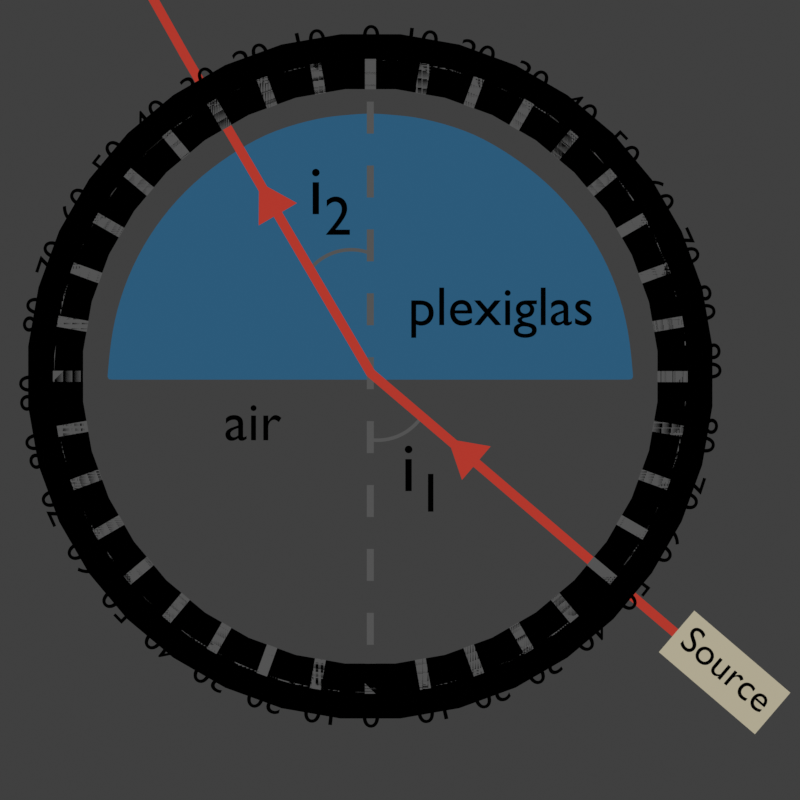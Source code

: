 # Source: disque_optique_experience.blend  (saved by Blender 3.1.7; exported with 4.5.12 LTS)
import bpy
from mathutils import Matrix  # noqa: F401  (used for matrix-valued properties, if any)

bpy.ops.wm.read_factory_settings(use_empty=True)
scene = bpy.context.scene
scene.name = 'Scene'

# ---- collections
col_collection = bpy.data.collections.new('Collection'); scene.collection.children.link(col_collection)
col_disque_optique = bpy.data.collections.new('Disque optique'); scene.collection.children.link(col_disque_optique)
col_graduation = bpy.data.collections.new('Graduation'); col_disque_optique.children.link(col_graduation)
col_texte_graduation = bpy.data.collections.new('Texte graduation'); col_disque_optique.children.link(col_texte_graduation)
col_lumi_re = bpy.data.collections.new('Lumière'); scene.collection.children.link(col_lumi_re)
col_l_gende = bpy.data.collections.new('Légende'); scene.collection.children.link(col_l_gende)
col_angles = bpy.data.collections.new('Angles'); scene.collection.children.link(col_angles)

# ---- materials (node trees are filled in below, after node groups)
mat_plexiglas = bpy.data.materials.new('Plexiglas')
mat_plexiglas.alpha_threshold = 0.0
mat_plexiglas.line_color = (0.0, 0.0, 0.0, 1.0)
mat_ligne_001 = bpy.data.materials.new('Ligne.001')
mat_ligne_001.alpha_threshold = 0.0
mat_ligne_001.use_backface_culling = True
mat_ligne_001.line_color = (0.0, 0.0, 0.0, 1.0)
mat_ligne_pleine = bpy.data.materials.new('Ligne pleine')
mat_ligne_pleine.alpha_threshold = 0.0
mat_ligne_pleine.line_color = (0.0, 0.0, 0.0, 1.0)
mat_ligne = bpy.data.materials.new('Ligne')
mat_ligne.alpha_threshold = 0.0
mat_ligne.use_backface_culling = True
mat_ligne.line_color = (0.0, 0.0, 0.0, 1.0)
mat_source = bpy.data.materials.new('Source')
mat_source.alpha_threshold = 0.0
mat_source.line_color = (0.0, 0.0, 0.0, 1.0)
mat_lumi_re = bpy.data.materials.new('Lumière')
mat_lumi_re.alpha_threshold = 0.0
mat_lumi_re.line_color = (0.0, 0.0, 0.0, 1.0)

# ---- material node trees
mat_plexiglas.use_nodes = True; mat_plexiglas.node_tree.nodes.clear()
_N = mat_plexiglas.node_tree.nodes; _L = mat_plexiglas.node_tree.links
n0 = _N.new('ShaderNodeOutputMaterial'); n0.name = 'Material Output'; n0.location = (300, 300)
n0.target = 'CYCLES'
n1 = _N.new('ShaderNodeEmission'); n1.name = 'Emission'; n1.location = (10, 300)
n1.inputs[0].default_value = (0.4735, 0.7682, 0.7991, 1.0)
n2 = _N.new('ShaderNodeOutputMaterial'); n2.name = 'Material Output.001'; n2.location = (0, 0)
n2.target = 'EEVEE'
n3 = _N.new('ShaderNodeMixShader'); n3.name = 'Mix Shader'; n3.location = (0, 0)
n3.label = 'Disable Shadow'
n3.hide = True
n4 = _N.new('ShaderNodeLightPath'); n4.name = 'Light Path'; n4.location = (0, 0)
n4.hide = True
n5 = _N.new('ShaderNodeBsdfTransparent'); n5.name = 'Transparent BSDF'; n5.location = (0, 0)
n5.hide = True
_L.new(n1.outputs[0], n0.inputs[0])
_L.new(n1.outputs[0], n3.inputs[1])
_L.new(n3.outputs[0], n2.inputs[0])
_L.new(n4.outputs[1], n3.inputs[0])
_L.new(n5.outputs[0], n3.inputs[2])
n0.is_active_output = True
mat_ligne_001.use_nodes = True; mat_ligne_001.node_tree.nodes.clear()
_N = mat_ligne_001.node_tree.nodes; _L = mat_ligne_001.node_tree.links
n0 = _N.new('ShaderNodeOutputMaterial'); n0.name = 'Material Output'; n0.location = (300, 300)
n0.target = 'CYCLES'
n1 = _N.new('ShaderNodeEmission'); n1.name = 'Emission'; n1.location = (10, 300)
n1.inputs[0].default_value = (0.02468, 0.1029, 0.196, 1.0)
n2 = _N.new('ShaderNodeOutputMaterial'); n2.name = 'Material Output.001'; n2.location = (0, 0)
n2.target = 'EEVEE'
n3 = _N.new('ShaderNodeMixShader'); n3.name = 'Mix Shader'; n3.location = (0, 0)
n3.label = 'Disable Shadow'
n3.hide = True
n4 = _N.new('ShaderNodeLightPath'); n4.name = 'Light Path'; n4.location = (0, 0)
n4.hide = True
n5 = _N.new('ShaderNodeBsdfTransparent'); n5.name = 'Transparent BSDF'; n5.location = (0, 0)
n5.hide = True
_L.new(n1.outputs[0], n0.inputs[0])
_L.new(n1.outputs[0], n3.inputs[1])
_L.new(n3.outputs[0], n2.inputs[0])
_L.new(n4.outputs[1], n3.inputs[0])
_L.new(n5.outputs[0], n3.inputs[2])
n0.is_active_output = True
mat_ligne_pleine.use_nodes = True; mat_ligne_pleine.node_tree.nodes.clear()
_N = mat_ligne_pleine.node_tree.nodes; _L = mat_ligne_pleine.node_tree.links
n0 = _N.new('ShaderNodeOutputMaterial'); n0.name = 'Material Output'; n0.location = (300, 300)
n0.target = 'CYCLES'
n1 = _N.new('ShaderNodeEmission'); n1.name = 'Emission'; n1.location = (10, 300)
n1.inputs[0].default_value = (0.08714, 0.08714, 0.08714, 1.0)
n2 = _N.new('ShaderNodeOutputMaterial'); n2.name = 'Material Output.001'; n2.location = (0, 0)
n2.target = 'EEVEE'
n3 = _N.new('ShaderNodeMixShader'); n3.name = 'Mix Shader'; n3.location = (0, 0)
n3.label = 'Disable Shadow'
n3.hide = True
n4 = _N.new('ShaderNodeLightPath'); n4.name = 'Light Path'; n4.location = (0, 0)
n4.hide = True
n5 = _N.new('ShaderNodeBsdfTransparent'); n5.name = 'Transparent BSDF'; n5.location = (0, 0)
n5.hide = True
_L.new(n1.outputs[0], n0.inputs[0])
_L.new(n1.outputs[0], n3.inputs[1])
_L.new(n3.outputs[0], n2.inputs[0])
_L.new(n4.outputs[1], n3.inputs[0])
_L.new(n5.outputs[0], n3.inputs[2])
n0.is_active_output = True
mat_ligne.use_nodes = True; mat_ligne.node_tree.nodes.clear()
_N = mat_ligne.node_tree.nodes; _L = mat_ligne.node_tree.links
n0 = _N.new('ShaderNodeOutputMaterial'); n0.name = 'Material Output'; n0.location = (300, 300)
n0.target = 'CYCLES'
n1 = _N.new('ShaderNodeEmission'); n1.name = 'Emission'; n1.location = (10, 300)
n1.inputs[0].default_value = (0.0, 0.0, 0.0, 1.0)
n2 = _N.new('ShaderNodeOutputMaterial'); n2.name = 'Material Output.001'; n2.location = (0, 0)
n2.target = 'EEVEE'
n3 = _N.new('ShaderNodeMixShader'); n3.name = 'Mix Shader'; n3.location = (0, 0)
n3.label = 'Disable Shadow'
n3.hide = True
n4 = _N.new('ShaderNodeLightPath'); n4.name = 'Light Path'; n4.location = (0, 0)
n4.hide = True
n5 = _N.new('ShaderNodeBsdfTransparent'); n5.name = 'Transparent BSDF'; n5.location = (0, 0)
n5.hide = True
_L.new(n1.outputs[0], n0.inputs[0])
_L.new(n1.outputs[0], n3.inputs[1])
_L.new(n3.outputs[0], n2.inputs[0])
_L.new(n4.outputs[1], n3.inputs[0])
_L.new(n5.outputs[0], n3.inputs[2])
n0.is_active_output = True
mat_source.use_nodes = True; mat_source.node_tree.nodes.clear()
_N = mat_source.node_tree.nodes; _L = mat_source.node_tree.links
n0 = _N.new('ShaderNodeOutputMaterial'); n0.name = 'Material Output'; n0.location = (300, 300)
n0.target = 'CYCLES'
n1 = _N.new('ShaderNodeEmission'); n1.name = 'Emission'; n1.location = (10, 300)
n1.inputs[0].default_value = (0.4292, 0.3899, 0.2848, 1.0)
n2 = _N.new('ShaderNodeOutputMaterial'); n2.name = 'Material Output.001'; n2.location = (0, 0)
n2.target = 'EEVEE'
n3 = _N.new('ShaderNodeMixShader'); n3.name = 'Mix Shader'; n3.location = (0, 0)
n3.label = 'Disable Shadow'
n3.hide = True
n4 = _N.new('ShaderNodeLightPath'); n4.name = 'Light Path'; n4.location = (0, 0)
n4.hide = True
n5 = _N.new('ShaderNodeBsdfTransparent'); n5.name = 'Transparent BSDF'; n5.location = (0, 0)
n5.hide = True
_L.new(n1.outputs[0], n0.inputs[0])
_L.new(n1.outputs[0], n3.inputs[1])
_L.new(n3.outputs[0], n2.inputs[0])
_L.new(n4.outputs[1], n3.inputs[0])
_L.new(n5.outputs[0], n3.inputs[2])
n0.is_active_output = True
mat_lumi_re.use_nodes = True; mat_lumi_re.node_tree.nodes.clear()
_N = mat_lumi_re.node_tree.nodes; _L = mat_lumi_re.node_tree.links
n0 = _N.new('ShaderNodeOutputMaterial'); n0.name = 'Material Output'; n0.location = (300, 300)
n0.target = 'CYCLES'
n1 = _N.new('ShaderNodeEmission'); n1.name = 'Emission'; n1.location = (10, 300)
n1.inputs[0].default_value = (0.4386, 0.03892, 0.02546, 1.0)
n2 = _N.new('ShaderNodeOutputMaterial'); n2.name = 'Material Output.001'; n2.location = (0, 0)
n2.target = 'EEVEE'
n3 = _N.new('ShaderNodeMixShader'); n3.name = 'Mix Shader'; n3.location = (0, 0)
n3.label = 'Disable Shadow'
n3.hide = True
n4 = _N.new('ShaderNodeLightPath'); n4.name = 'Light Path'; n4.location = (0, 0)
n4.hide = True
n5 = _N.new('ShaderNodeBsdfTransparent'); n5.name = 'Transparent BSDF'; n5.location = (0, 0)
n5.hide = True
_L.new(n1.outputs[0], n0.inputs[0])
_L.new(n1.outputs[0], n3.inputs[1])
_L.new(n3.outputs[0], n2.inputs[0])
_L.new(n4.outputs[1], n3.inputs[0])
_L.new(n5.outputs[0], n3.inputs[2])
n0.is_active_output = True

# ---- world
world_world = bpy.data.worlds.new('World'); scene.world = world_world
world_world.use_nodes = True; world_world.node_tree.nodes.clear()
_N = world_world.node_tree.nodes; _L = world_world.node_tree.links
n0 = _N.new('ShaderNodeOutputWorld'); n0.name = 'World Output'; n0.location = (300, 300)
n1 = _N.new('ShaderNodeBackground'); n1.name = 'Background'; n1.location = (10, 300)
n1.inputs[0].default_value = (0.05088, 0.05088, 0.05088, 1.0)
_L.new(n1.outputs[0], n0.inputs[0])
n0.is_active_output = True
world_world.color = (0.05088, 0.05088, 0.05088)
world_world.use_sun_shadow = False
world_world.sun_shadow_jitter_overblur = 0.0

# ---- cameras
cam_camera = bpy.data.cameras.new('Camera')
cam_camera.type = 'ORTHO'
cam_camera.clip_end = 100.0
cam_camera.ortho_scale = 4.0

# ---- meshes
me_cube = bpy.data.meshes.new('Cube')
me_cube.from_pydata([(0.0, -0.002426, 0.192), (1.539e-10, 1.303, 0.192), (1.3, -0.002426, 0.192), (1.28, 0.2237, 0.192), (1.126, 0.6488, 0.192), (0.8356, 0.9953, 0.192), (0.65, 1.126, 0.192), (1.222, 0.443, 0.192), (0.9959, 0.8348, 0.192), (0.4768, 1.219, 0.192), (0.2421, 1.282, 0.192), (-1.28, 0.2237, 0.192), (-1.126, 0.6488, 0.192), (-0.9959, 0.8348, 0.192), (-0.8356, 0.9953, 0.192), (-0.65, 1.126, 0.192), (-0.2421, 1.282, 0.192), (-1.3, -0.002426, 0.192), (-1.222, 0.443, 0.192), (-0.4768, 1.219, 0.192), (0.9632, 0.8317, 0.192), (1.089, 0.6518, 0.192), (-1.263, 0.02197, 0.192), (-1.238, 0.2407, 0.192), (0.2341, 1.26, 0.192), (-1.182, 0.4528, 0.192), (1.263, 0.02197, 0.192), (-0.8082, 0.987, 0.192), (-0.4612, 1.202, 0.192), (0.8082, 0.987, 0.192), (9.646e-10, 0.02197, 0.192), (0.6287, 1.113, 0.192), (-0.2341, 1.26, 0.192), (1.188e-09, 1.281, 0.192), (0.4612, 1.202, 0.192), (-1.089, 0.6518, 0.192), (-0.9632, 0.8317, 0.192), (-0.6287, 1.113, 0.192), (1.238, 0.2407, 0.192), (1.182, 0.4528, 0.192), (-1.299, 0.00507, 0.192), (-1.289, -0.002426, 0.192), (-1.252, 0.02197, 0.192), (-1.262, 0.02922, 0.192), (1.287, -0.002426, 0.192), (1.25, 0.02197, 0.192), (1.299, 0.006464, 0.192), (1.262, 0.03057, 0.192), (-0.121, 1.292, 0.192), (-0.1171, 1.271, 0.192), (0.1171, 1.271, 0.192), (0.121, 1.292, 0.192)], [], [(7, 4, 21, 39), (3, 7, 39, 38), (16, 19, 28, 32), (46, 3, 38, 47), (19, 15, 37, 28), (15, 14, 27, 37), (51, 1, 33, 50), (14, 13, 36, 27), (44, 2, 26, 45), (13, 12, 35, 36), (12, 18, 25, 35), (18, 11, 23, 25), (9, 10, 24, 34), (40, 17, 22, 43), (6, 9, 34, 31), (48, 16, 32, 49), (5, 6, 31, 29), (41, 0, 30, 42), (8, 5, 29, 20), (4, 8, 20, 21), (17, 41, 42, 22), (11, 40, 43, 23), (0, 44, 45, 30), (2, 46, 47, 26), (1, 48, 49, 33), (10, 51, 50, 24), (21, 20, 29, 31, 34, 24, 50, 33, 49, 32, 28, 37, 27, 36, 35, 25, 23, 43, 22, 42, 30, 45, 26, 47, 38, 39)])
_uv = me_cube.uv_layers.new(name='UVMap')
_uv.uv.foreach_set('vector', [0.6275, 0.6645, 0.6306, 0.625, 0.6306, 0.625, 0.6275, 0.6645, 0.6256, 0.7066, 0.6275, 0.6645, 0.6275, 0.6645, 0.6256, 0.7066, 0.7283, 0.5013, 0.7072, 0.505, 0.7072, 0.505, 0.7283, 0.5013, 0.625, 0.7483, 0.6256, 0.7066, 0.6256, 0.7066, 0.625, 0.7483, 0.7072, 0.505, 0.6875, 0.5112, 0.6875, 0.5112, 0.7072, 0.505, 0.6875, 0.5112, 0.6697, 0.5195, 0.6697, 0.5195, 0.6875, 0.5112, 0.7391, 0.5006, 0.75, 0.5, 0.75, 0.5, 0.7391, 0.5006, 0.6697, 0.5195, 0.6347, 0.5893, 0.6347, 0.5893, 0.6697, 0.5195, 0.6262, 0.75, 0.625, 0.75, 0.625, 0.75, 0.6262, 0.75, 0.6347, 0.5893, 0.6306, 0.625, 0.6306, 0.625, 0.6347, 0.5893, 0.6306, 0.625, 0.6275, 0.6645, 0.6275, 0.6645, 0.6306, 0.625, 0.6275, 0.6645, 0.6256, 0.7066, 0.6256, 0.7066, 0.6275, 0.6645, 0.7072, 0.505, 0.7283, 0.5013, 0.7283, 0.5013, 0.7072, 0.505, 0.625, 0.7486, 0.625, 0.75, 0.625, 0.75, 0.625, 0.7486, 0.6875, 0.5112, 0.7072, 0.505, 0.7072, 0.505, 0.6875, 0.5112, 0.7391, 0.5006, 0.7283, 0.5013, 0.7283, 0.5013, 0.7391, 0.5006, 0.6697, 0.5195, 0.6875, 0.5112, 0.6875, 0.5112, 0.6697, 0.5195, 0.6261, 0.75, 0.75, 0.75, 0.75, 0.75, 0.6261, 0.75, 0.6347, 0.5893, 0.6697, 0.5195, 0.6697, 0.5195, 0.6347, 0.5893, 0.6306, 0.625, 0.6347, 0.5893, 0.6347, 0.5893, 0.6306, 0.625, 0.625, 0.75, 0.6261, 0.75, 0.6261, 0.75, 0.625, 0.75, 0.6256, 0.7066, 0.625, 0.7486, 0.625, 0.7486, 0.6256, 0.7066, 0.75, 0.75, 0.6262, 0.75, 0.6262, 0.75, 0.75, 0.75, 0.625, 0.75, 0.625, 0.7483, 0.625, 0.7483, 0.625, 0.75, 0.75, 0.5, 0.7391, 0.5006, 0.7391, 0.5006, 0.75, 0.5, 0.7283, 0.5013, 0.7391, 0.5006, 0.7391, 0.5006, 0.7283, 0.5013, 0.6306, 0.625, 0.6347, 0.5893, 0.6697, 0.5195, 0.6875, 0.5112, 0.7072, 0.505, 0.7283, 0.5013, 0.7391, 0.5006, 0.75, 0.5, 0.7391, 0.5006, 0.7283, 0.5013, 0.7072, 0.505, 0.6875, 0.5112, 0.6697, 0.5195, 0.6347, 0.5893, 0.6306, 0.625, 0.6275, 0.6645, 0.6256, 0.7066, 0.625, 0.7486, 0.625, 0.75, 0.6261, 0.75, 0.75, 0.75, 0.6262, 0.75, 0.625, 0.75, 0.625, 0.7483, 0.6256, 0.7066, 0.6275, 0.6645])
me_cube.materials.append(mat_plexiglas)
me_cube.materials.append(mat_ligne_001)
me_cube.use_remesh_preserve_volume = False
me_cube.use_remesh_preserve_attributes = False
me_cube.use_mirror_vertex_groups = False
me_cube.update()
me_circle_001 = bpy.data.meshes.new('Circle.001')
me_circle_001.from_pydata([(8.566e-09, 1.613, 0.2), (-0.3147, 1.582, 0.2), (-0.6173, 1.49, 0.2), (-0.8962, 1.341, 0.2), (-1.141, 1.141, 0.2), (-1.341, 0.8962, 0.2), (-1.49, 0.6173, 0.2), (-1.582, 0.3147, 0.2), (-1.613, -5.909e-08, 0.2), (-1.582, -0.3147, 0.2), (-1.49, -0.6173, 0.2), (-1.341, -0.8962, 0.2), (-1.141, -1.141, 0.2), (-0.8962, -1.341, 0.2), (-0.6173, -1.49, 0.2), (-0.3147, -1.582, 0.2), (1.496e-07, -1.613, 0.2), (0.3147, -1.582, 0.2), (0.6173, -1.49, 0.2), (0.8962, -1.341, 0.2), (1.141, -1.141, 0.2), (1.341, -0.8962, 0.2), (1.49, -0.6173, 0.2), (1.582, -0.3147, 0.2), (1.613, 3.066e-08, 0.2), (1.582, 0.3147, 0.2), (1.49, 0.6173, 0.2), (1.341, 0.8962, 0.2), (1.141, 1.141, 0.2), (0.8962, 1.341, 0.2), (0.6173, 1.49, 0.2), (0.3147, 1.582, 0.2), (8.283e-09, 1.59, 0.2), (-0.3102, 1.56, 0.2), (-0.6085, 1.469, 0.2), (-0.8834, 1.322, 0.2), (-1.124, 1.124, 0.2), (-1.322, 0.8834, 0.2), (-1.469, 0.6085, 0.2), (-1.56, 0.3102, 0.2), (-1.59, -6.162e-08, 0.2), (-1.56, -0.3102, 0.2), (-1.469, -0.6085, 0.2), (-1.322, -0.8834, 0.2), (-1.124, -1.124, 0.2), (-0.8834, -1.322, 0.2), (-0.6085, -1.469, 0.2), (-0.3102, -1.56, 0.2), (1.473e-07, -1.59, 0.2), (0.3102, -1.56, 0.2), (0.6085, -1.469, 0.2), (0.8834, -1.322, 0.2), (1.124, -1.124, 0.2), (1.322, -0.8834, 0.2), (1.469, -0.6085, 0.2), (1.56, -0.3102, 0.2), (1.59, 2.684e-08, 0.2), (1.56, 0.3102, 0.2), (1.469, 0.6085, 0.2), (1.322, 0.8834, 0.2), (1.124, 1.124, 0.2), (0.8834, 1.322, 0.2), (0.6085, 1.469, 0.2), (0.3102, 1.56, 0.2)], [], [(26, 58, 57, 25), (13, 45, 44, 12), (27, 59, 58, 26), (14, 46, 45, 13), (1, 33, 32, 0), (28, 60, 59, 27), (15, 47, 46, 14), (2, 34, 33, 1), (29, 61, 60, 28), (16, 48, 47, 15), (3, 35, 34, 2), (30, 62, 61, 29), (17, 49, 48, 16), (4, 36, 35, 3), (31, 63, 62, 30), (18, 50, 49, 17), (5, 37, 36, 4), (0, 32, 63, 31), (19, 51, 50, 18), (6, 38, 37, 5), (20, 52, 51, 19), (7, 39, 38, 6), (21, 53, 52, 20), (8, 40, 39, 7), (22, 54, 53, 21), (9, 41, 40, 8), (23, 55, 54, 22), (10, 42, 41, 9), (24, 56, 55, 23), (11, 43, 42, 10), (25, 57, 56, 24), (12, 44, 43, 11)])
me_circle_001.polygons.foreach_set('use_smooth', [True] * 32)
_uv = me_circle_001.uv_layers.new(name='UVMap')
_uv.uv.foreach_set('vector', [0.0, 0.0, 0.0, 0.0, 0.0, 0.0, 0.0, 0.0, 0.0, 0.0, 0.0, 0.0, 0.0, 0.0, 0.0, 0.0, 0.0, 0.0, 0.0, 0.0, 0.0, 0.0, 0.0, 0.0, 0.0, 0.0, 0.0, 0.0, 0.0, 0.0, 0.0, 0.0, 0.0, 0.0, 0.0, 0.0, 0.0, 0.0, 0.0, 0.0, 0.0, 0.0, 0.0, 0.0, 0.0, 0.0, 0.0, 0.0, 0.0, 0.0, 0.0, 0.0, 0.0, 0.0, 0.0, 0.0, 0.0, 0.0, 0.0, 0.0, 0.0, 0.0, 0.0, 0.0, 0.0, 0.0, 0.0, 0.0, 0.0, 0.0, 0.0, 0.0, 0.0, 0.0, 0.0, 0.0, 0.0, 0.0, 0.0, 0.0, 0.0, 0.0, 0.0, 0.0, 0.0, 0.0, 0.0, 0.0, 0.0, 0.0, 0.0, 0.0, 0.0, 0.0, 0.0, 0.0, 0.0, 0.0, 0.0, 0.0, 0.0, 0.0, 0.0, 0.0, 0.0, 0.0, 0.0, 0.0, 0.0, 0.0, 0.0, 0.0, 0.0, 0.0, 0.0, 0.0, 0.0, 0.0, 0.0, 0.0, 0.0, 0.0, 0.0, 0.0, 0.0, 0.0, 0.0, 0.0, 0.0, 0.0, 0.0, 0.0, 0.0, 0.0, 0.0, 0.0, 0.0, 0.0, 0.0, 0.0, 0.0, 0.0, 0.0, 0.0, 0.0, 0.0, 0.0, 0.0, 0.0, 0.0, 0.0, 0.0, 0.0, 0.0, 0.0, 0.0, 0.0, 0.0, 0.0, 0.0, 0.0, 0.0, 0.0, 0.0, 0.0, 0.0, 0.0, 0.0, 0.0, 0.0, 0.0, 0.0, 0.0, 0.0, 0.0, 0.0, 0.0, 0.0, 0.0, 0.0, 0.0, 0.0, 0.0, 0.0, 0.0, 0.0, 0.0, 0.0, 0.0, 0.0, 0.0, 0.0, 0.0, 0.0, 0.0, 0.0, 0.0, 0.0, 0.0, 0.0, 0.0, 0.0, 0.0, 0.0, 0.0, 0.0, 0.0, 0.0, 0.0, 0.0, 0.0, 0.0, 0.0, 0.0, 0.0, 0.0, 0.0, 0.0, 0.0, 0.0, 0.0, 0.0, 0.0, 0.0, 0.0, 0.0, 0.0, 0.0, 0.0, 0.0, 0.0, 0.0, 0.0, 0.0, 0.0, 0.0, 0.0, 0.0, 0.0, 0.0, 0.0, 0.0, 0.0, 0.0, 0.0, 0.0, 0.0, 0.0, 0.0, 0.0, 0.0, 0.0, 0.0, 0.0, 0.0, 0.0])
me_circle_001.materials.append(mat_ligne_pleine)
me_circle_001.use_remesh_fix_poles = True
me_circle_001.use_remesh_preserve_attributes = False
me_circle_001.update()
me_plane_004 = bpy.data.meshes.new('Plane.004')
me_plane_004.from_pydata([(-0.01745, -0.06532, -2.696e-09), (0.01745, -0.06532, -2.696e-09), (-0.01745, 0.09444, -6.079e-10), (0.01745, 0.09444, -6.079e-10)], [], [(0, 1, 3, 2)])
_uv = me_plane_004.uv_layers.new(name='UVMap')
_uv.uv.foreach_set('vector', [0.0, 0.0, 1.0, 0.0, 1.0, 1.0, 0.0, 1.0])
me_plane_004.materials.append(mat_ligne_pleine)
me_plane_004.use_remesh_fix_poles = True
me_plane_004.use_remesh_preserve_attributes = False
me_plane_004.update()
me_plane_002 = bpy.data.meshes.new('Plane.002')
me_plane_002.from_pydata([(-0.1379, 6.028e-09, -0.1379), (0.1379, 6.028e-09, -0.1379), (-0.1379, -6.028e-09, 0.1379), (0.1379, -6.028e-09, 0.1379)], [], [(0, 1, 3, 2)])
_uv = me_plane_002.uv_layers.new(name='UVMap')
_uv.uv.foreach_set('vector', [0.0, 0.0, 1.0, 0.0, 1.0, 1.0, 0.0, 1.0])
me_plane_002.materials.append(mat_ligne)
me_plane_002.use_remesh_fix_poles = True
me_plane_002.use_remesh_preserve_attributes = False
me_plane_002.update()
me_plane_003 = bpy.data.meshes.new('Plane.003')
me_plane_003.from_pydata([(-0.02758, -0.01377, -2.464e-09), (0.02758, -0.01377, -2.464e-09), (-0.02758, 0.1383, -2.98e-09), (0.02758, 0.1383, -2.98e-09)], [], [(0, 1, 3, 2)])
_uv = me_plane_003.uv_layers.new(name='UVMap')
_uv.uv.foreach_set('vector', [0.0, 0.0, 1.0, 0.0, 1.0, 1.0, 0.0, 1.0])
me_plane_003.materials.append(mat_ligne_pleine)
me_plane_003.use_remesh_fix_poles = True
me_plane_003.use_remesh_preserve_attributes = False
me_plane_003.update()
me_cube_001 = bpy.data.meshes.new('Cube.001')
me_cube_001.from_pydata([(0.3188, -0.5838, 0.8687), (0.3188, -0.5838, 1.0), (-0.05143, -0.5838, 0.8687), (-0.05143, -0.5838, 1.0), (0.3188, -0.1097, 0.8687), (0.3188, -0.1097, 1.0), (-0.05143, -0.1097, 1.0), (-0.05143, -0.1097, 0.8687)], [], [(2, 3, 1, 0), (6, 5, 1, 3), (4, 7, 2, 0), (0, 1, 5, 4)])
_uv = me_cube_001.uv_layers.new(name='UVMap')
_uv.uv.foreach_set('vector', [0.375, 0.8548, 0.625, 0.8548, 0.625, 1.0, 0.375, 1.0, 0.7298, 0.5822, 0.875, 0.5822, 0.875, 0.75, 0.7298, 0.75, 0.125, 0.5822, 0.2702, 0.5822, 0.2702, 0.75, 0.125, 0.75, 0.375, 0.0, 0.625, 0.0, 0.625, 0.1678, 0.375, 0.1678])
me_cube_001.materials.append(mat_source)
me_cube_001.materials.append(mat_ligne)
me_cube_001.use_remesh_fix_poles = True
me_cube_001.use_remesh_preserve_attributes = False
me_cube_001.update()
me_plane_005 = bpy.data.meshes.new('Plane.005')
me_plane_005.from_pydata([(-0.009833, -2.276, 0.5974), (0.0377, -2.276, 0.5974), (-0.009833, -0.6853, 0.5974), (0.0377, -0.6853, 0.5974), (0.0377, -0.5386, 0.5974), (-0.009833, -0.5386, 0.5974), (-0.009833, -0.6865, 0.5974), (0.0377, -0.6867, 0.5974), (-0.09584, -0.6851, 0.5974), (0.1237, -0.6851, 0.5974), (0.1237, -0.6833, 0.5974), (-0.09584, -0.6833, 0.5974), (0.0377, -0.5363, 0.5974), (-0.009833, -0.5365, 0.5974), (0.0377, 0.01212, 0.5974), (-0.009833, 0.01202, 0.5974)], [], [(6, 7, 3, 2), (2, 3, 4, 5), (0, 1, 7, 6), (4, 3, 9, 10), (2, 5, 11, 8), (5, 4, 12, 13), (13, 12, 14, 15)])
_uv = me_plane_005.uv_layers.new(name='UVMap')
_uv.uv.foreach_set('vector', [0.0, 0.4996, 1.0, 0.4996, 1.0, 0.5, 0.0, 0.5, 0.0, 0.5, 1.0, 0.5, 1.0, 0.5115, 0.0, 0.5115, 0.0, 0.0, 1.0, 0.0, 1.0, 0.4996, 0.0, 0.4996, 1.0, 0.5115, 1.0, 0.5, 1.0, 0.5, 1.0, 0.5115, 0.0, 0.5, 0.0, 0.5115, 0.0, 0.5115, 0.0, 0.5, 0.0, 0.5115, 1.0, 0.5115, 1.0, 0.5123, 0.0, 0.5122, 0.0, 0.5122, 1.0, 0.5123, 1.0, 0.6979, 0.0, 0.6978])
me_plane_005.materials.append(mat_lumi_re)
me_plane_005.use_remesh_fix_poles = True
me_plane_005.use_remesh_preserve_attributes = False
me_plane_005.update()
me_plane_006 = bpy.data.meshes.new('Plane.006')
me_plane_006.from_pydata([(-0.01685, 0.0008667, 0.0), (0.02302, 0.02676, 0.0), (-1.022, 1.549, 0.0), (-0.9822, 1.575, 0.0), (-0.5195, 0.7748, 0.0), (-0.4796, 0.8007, 0.0), (-0.5595, 0.9237, 0.0), (-0.5994, 0.8978, 0.0), (-0.5188, 0.7738, 0.0), (-0.4788, 0.7995, 0.0), (-0.5917, 0.7282, 0.0), (-0.4076, 0.8477, 0.0), (-0.4086, 0.8493, 0.0), (-0.5927, 0.7297, 0.0), (-0.5607, 0.9257, 0.0), (-0.6005, 0.8996, 0.0), (-1.522, 2.349, 0.0), (-1.482, 2.375, 0.0)], [], [(15, 14, 3, 2), (8, 9, 5, 4), (4, 5, 6, 7), (0, 1, 9, 8), (6, 5, 11, 12), (4, 7, 13, 10), (7, 6, 14, 15), (2, 3, 17, 16)])
_uv = me_plane_006.uv_layers.new(name='UVMap')
_uv.uv.foreach_set('vector', [0.0, 0.5122, 1.0, 0.5123, 1.0, 1.0, 0.0, 1.0, 0.0, 0.4996, 1.0, 0.4996, 1.0, 0.5, 0.0, 0.5, 0.0, 0.5, 1.0, 0.5, 1.0, 0.5115, 0.0, 0.5115, 0.0, 0.0, 1.0, 0.0, 1.0, 0.4996, 0.0, 0.4996, 1.0, 0.5115, 1.0, 0.5, 1.0, 0.5, 1.0, 0.5115, 0.0, 0.5, 0.0, 0.5115, 0.0, 0.5115, 0.0, 0.5, 0.0, 0.5115, 1.0, 0.5115, 1.0, 0.5123, 0.0, 0.5122, 0.0, 1.0, 1.0, 1.0, 1.0, 1.0, 0.0, 1.0])
me_plane_006.materials.append(mat_lumi_re)
me_plane_006.use_remesh_fix_poles = True
me_plane_006.use_remesh_preserve_attributes = False
me_plane_006.update()
me_circle_004 = bpy.data.meshes.new('Circle.004')
me_circle_004.from_pydata([(-0.01227, -0.3245, 0.0), (0.03621, -0.3298, 0.0), (0.08995, -0.3245, 0.0), (0.1416, -0.3088, 0.0), (0.1892, -0.2834, 0.0), (0.231, -0.2491, 0.0), (0.2653, -0.2074, 0.0), (-0.008837, -0.3072, 0.0), (0.03621, -0.3122, 0.0), (0.08652, -0.3072, 0.0), (0.1349, -0.2926, 0.0), (0.1795, -0.2687, 0.0), (0.2186, -0.2367, 0.0), (0.2506, -0.1976, 0.0), (-0.005117, -0.3076, 0.0), (-0.008266, -0.3249, 0.0), (0.2683, -0.2021, 0.0), (0.2534, -0.1926, 0.0)], [], [(16, 6, 13, 17), (15, 0, 7, 14), (2, 1, 8, 9), (1, 15, 14, 8), (3, 2, 9, 10), (4, 3, 10, 11), (5, 4, 11, 12), (6, 5, 12, 13)])
_uv = me_circle_004.uv_layers.new(name='UVMap')
_uv.uv.foreach_set('vector', [0.0, 0.0, 0.0, 0.0, 0.0, 0.0, 0.0, 0.0, 0.0, 0.0, 0.0, 0.0, 0.0, 0.0, 0.0, 0.0, 0.0, 0.0, 0.0, 0.0, 0.0, 0.0, 0.0, 0.0, 0.0, 0.0, 0.0, 0.0, 0.0, 0.0, 0.0, 0.0, 0.0, 0.0, 0.0, 0.0, 0.0, 0.0, 0.0, 0.0, 0.0, 0.0, 0.0, 0.0, 0.0, 0.0, 0.0, 0.0, 0.0, 0.0, 0.0, 0.0, 0.0, 0.0, 0.0, 0.0, 0.0, 0.0, 0.0, 0.0, 0.0, 0.0, 0.0, 0.0])
me_circle_004.materials.append(mat_ligne_pleine)
me_circle_004.use_remesh_fix_poles = True
me_circle_004.use_remesh_preserve_attributes = False
me_circle_004.update()
me_circle_005 = bpy.data.meshes.new('Circle.005')
me_circle_005.from_pydata([(-0.01227, -0.3245, 0.0), (0.03621, -0.3298, 0.0), (0.08995, -0.3245, 0.0), (0.1416, -0.3088, 0.0), (0.1892, -0.2834, 0.0), (0.231, -0.2491, 0.0), (0.2653, -0.2074, 0.0), (0.2824, -0.1723, 0.0), (-0.008837, -0.3072, 0.0), (0.03621, -0.3122, 0.0), (0.08652, -0.3072, 0.0), (0.1349, -0.2926, 0.0), (0.1795, -0.2687, 0.0), (0.2186, -0.2367, 0.0), (0.2506, -0.1976, 0.0), (0.2661, -0.1656, 0.0), (0.2639, -0.1695, 0.0), (0.28, -0.1766, 0.0), (-0.005117, -0.3076, 0.0), (-0.008266, -0.3249, 0.0)], [], [(17, 6, 14, 16), (19, 0, 8, 18), (7, 17, 16, 15), (2, 1, 9, 10), (1, 19, 18, 9), (3, 2, 10, 11), (4, 3, 11, 12), (5, 4, 12, 13), (6, 5, 13, 14)])
_uv = me_circle_005.uv_layers.new(name='UVMap')
_uv.uv.foreach_set('vector', [0.0, 0.0, 0.0, 0.0, 0.0, 0.0, 0.0, 0.0, 0.0, 0.0, 0.0, 0.0, 0.0, 0.0, 0.0, 0.0, 0.0, 0.0, 0.0, 0.0, 0.0, 0.0, 0.0, 0.0, 0.0, 0.0, 0.0, 0.0, 0.0, 0.0, 0.0, 0.0, 0.0, 0.0, 0.0, 0.0, 0.0, 0.0, 0.0, 0.0, 0.0, 0.0, 0.0, 0.0, 0.0, 0.0, 0.0, 0.0, 0.0, 0.0, 0.0, 0.0, 0.0, 0.0, 0.0, 0.0, 0.0, 0.0, 0.0, 0.0, 0.0, 0.0, 0.0, 0.0, 0.0, 0.0, 0.0, 0.0, 0.0, 0.0, 0.0, 0.0])
me_circle_005.materials.append(mat_ligne_pleine)
me_circle_005.use_remesh_fix_poles = True
me_circle_005.use_remesh_preserve_attributes = False
me_circle_005.update()

# ---- curves / text
cu_disque_001 = bpy.data.curves.new('Disque.001', 'CURVE')
cu_disque_001.dimensions = '3D'
_sp = cu_disque_001.splines.new('POLY'); _sp.points.add(127)
_sp.points.foreach_set('co', [1.563, -0.2318, 0.2, 0.0, 1.55, -0.3082, 0.2, 0.0, 1.533, -0.3839, 0.2, 0.0, 1.512, -0.4586, 0.2, 0.0, 1.488, -0.5322, 0.2, 0.0, 1.46, -0.6046, 0.2, 0.0, 1.428, -0.6755, 0.2, 0.0, 1.393, -0.7447, 0.2, 0.0, 1.355, -0.8122, 0.2, 0.0, 1.314, -0.8777, 0.2, 0.0, 1.269, -0.9411, 0.2, 0.0, 1.221, -1.002, 0.2, 0.0, 1.171, -1.061, 0.2, 0.0, 1.117, -1.117, 0.2, 0.0, 1.061, -1.171, 0.2, 0.0, 1.002, -1.221, 0.2, 0.0, 0.9411, -1.269, 0.2, 0.0, 0.8777, -1.314, 0.2, 0.0, 0.8122, -1.355, 0.2, 0.0, 0.7447, -1.393, 0.2, 0.0, 0.6755, -1.428, 0.2, 0.0, 0.6046, -1.46, 0.2, 0.0, 0.5322, -1.488, 0.2, 0.0, 0.4586, -1.512, 0.2, 0.0, 0.3839, -1.533, 0.2, 0.0, 0.3082, -1.55, 0.2, 0.0, 0.2318, -1.563, 0.2, 0.0, 0.1549, -1.572, 0.2, 0.0, 0.07752, -1.578, 0.2, 0.0, 9.499e-08, -1.58, 0.2, 0.0, -0.07752, -1.578, 0.2, 0.0, -0.1549, -1.572, 0.2, 0.0, -0.2318, -1.563, 0.2, 0.0, -0.3082, -1.55, 0.2, 0.0, -0.3839, -1.533, 0.2, 0.0, -0.4586, -1.512, 0.2, 0.0, -0.5322, -1.488, 0.2, 0.0, -0.6046, -1.46, 0.2, 0.0, -0.6755, -1.428, 0.2, 0.0, -0.7447, -1.393, 0.2, 0.0, -0.8122, -1.355, 0.2, 0.0, -0.8777, -1.314, 0.2, 0.0, -0.9411, -1.269, 0.2, 0.0, -1.002, -1.221, 0.2, 0.0, -1.061, -1.171, 0.2, 0.0, -1.117, -1.117, 0.2, 0.0, -1.171, -1.061, 0.2, 0.0, -1.221, -1.002, 0.2, 0.0, -1.269, -0.9411, 0.2, 0.0, -1.314, -0.8777, 0.2, 0.0, -1.355, -0.8122, 0.2, 0.0, -1.393, -0.7447, 0.2, 0.0, -1.428, -0.6755, 0.2, 0.0, -1.46, -0.6046, 0.2, 0.0, -1.488, -0.5322, 0.2, 0.0, -1.512, -0.4586, 0.2, 0.0, -1.533, -0.3839, 0.2, 0.0, -1.55, -0.3082, 0.2, 0.0, -1.563, -0.2318, 0.2, 0.0, -1.572, -0.1549, 0.2, 0.0, -1.578, -0.07752, 0.2, 0.0, -1.58, -2.887e-08, 0.2, 0.0, -1.578, 0.07752, 0.2, 0.0, -1.572, 0.1549, 0.2, 0.0, -1.563, 0.2318, 0.2, 0.0, -1.55, 0.3082, 0.2, 0.0, -1.533, 0.3839, 0.2, 0.0, -1.512, 0.4586, 0.2, 0.0, -1.488, 0.5322, 0.2, 0.0, -1.46, 0.6046, 0.2, 0.0, -1.428, 0.6755, 0.2, 0.0, -1.393, 0.7447, 0.2, 0.0, -1.355, 0.8122, 0.2, 0.0, -1.314, 0.8777, 0.2, 0.0, -1.269, 0.9411, 0.2, 0.0, -1.221, 1.002, 0.2, 0.0, -1.171, 1.061, 0.2, 0.0, -1.117, 1.117, 0.2, 0.0, -1.061, 1.171, 0.2, 0.0, -1.002, 1.221, 0.2, 0.0, -0.9411, 1.269, 0.2, 0.0, -0.8777, 1.314, 0.2, 0.0, -0.8122, 1.355, 0.2, 0.0, -0.7447, 1.393, 0.2, 0.0, -0.6755, 1.428, 0.2, 0.0, -0.6046, 1.46, 0.2, 0.0, -0.5322, 1.488, 0.2, 0.0, -0.4586, 1.512, 0.2, 0.0, -0.3839, 1.533, 0.2, 0.0, -0.3082, 1.55, 0.2, 0.0, -0.2318, 1.563, 0.2, 0.0, -0.1549, 1.572, 0.2, 0.0, -0.07752, 1.578, 0.2, 0.0, -3.26e-09, 1.58, 0.2, 0.0, 0.07752, 1.578, 0.2, 0.0, 0.1549, 1.572, 0.2, 0.0, 0.2318, 1.563, 0.2, 0.0, 0.3082, 1.55, 0.2, 0.0, 0.3839, 1.533, 0.2, 0.0, 0.4586, 1.512, 0.2, 0.0, 0.5322, 1.488, 0.2, 0.0, 0.6046, 1.46, 0.2, 0.0, 0.6755, 1.428, 0.2, 0.0, 0.7447, 1.393, 0.2, 0.0, 0.8122, 1.355, 0.2, 0.0, 0.8777, 1.314, 0.2, 0.0, 0.9411, 1.269, 0.2, 0.0, 1.002, 1.221, 0.2, 0.0, 1.061, 1.171, 0.2, 0.0, 1.117, 1.117, 0.2, 0.0, 1.171, 1.061, 0.2, 0.0, 1.221, 1.002, 0.2, 0.0, 1.269, 0.9411, 0.2, 0.0, 1.314, 0.8777, 0.2, 0.0, 1.355, 0.8122, 0.2, 0.0, 1.393, 0.7447, 0.2, 0.0, 1.428, 0.6755, 0.2, 0.0, 1.46, 0.6046, 0.2, 0.0, 1.488, 0.5322, 0.2, 0.0, 1.512, 0.4586, 0.2, 0.0, 1.533, 0.3839, 0.2, 0.0, 1.55, 0.3082, 0.2, 0.0, 1.563, 0.2318, 0.2, 0.0, 1.572, 0.1549, 0.2, 0.0, 1.578, 0.07752, 0.2, 0.0, 1.58, 2.142e-08, 0.2, 0.0, 1.578, -0.07752, 0.2, 0.0, 1.572, -0.1549, 0.2, 0.0])
_sp.order_v = 0
_sp.resolution_v = 0
_sp.use_cyclic_u = True
_sp.use_smooth = False
_sp = cu_disque_001.splines.new('POLY'); _sp.points.add(127)
_sp.points.foreach_set('co', [1.585, -0.2352, 0.2, 0.0, 1.572, -0.3127, 0.2, 0.0, 1.555, -0.3895, 0.2, 0.0, 1.534, -0.4653, 0.2, 0.0, 1.509, -0.54, 0.2, 0.0, 1.481, -0.6134, 0.2, 0.0, 1.449, -0.6853, 0.2, 0.0, 1.414, -0.7556, 0.2, 0.0, 1.375, -0.824, 0.2, 0.0, 1.333, -0.8905, 0.2, 0.0, 1.287, -0.9548, 0.2, 0.0, 1.239, -1.017, 0.2, 0.0, 1.188, -1.076, 0.2, 0.0, 1.133, -1.133, 0.2, 0.0, 1.076, -1.188, 0.2, 0.0, 1.017, -1.239, 0.2, 0.0, 0.9548, -1.287, 0.2, 0.0, 0.8905, -1.333, 0.2, 0.0, 0.824, -1.375, 0.2, 0.0, 0.7556, -1.414, 0.2, 0.0, 0.6853, -1.449, 0.2, 0.0, 0.6134, -1.481, 0.2, 0.0, 0.54, -1.509, 0.2, 0.0, 0.4653, -1.534, 0.2, 0.0, 0.3895, -1.555, 0.2, 0.0, 0.3127, -1.572, 0.2, 0.0, 0.2352, -1.585, 0.2, 0.0, 0.1571, -1.595, 0.2, 0.0, 0.07865, -1.601, 0.2, 0.0, 9.313e-08, -1.603, 0.2, 0.0, -0.07865, -1.601, 0.2, 0.0, -0.1571, -1.595, 0.2, 0.0, -0.2352, -1.585, 0.2, 0.0, -0.3127, -1.572, 0.2, 0.0, -0.3895, -1.555, 0.2, 0.0, -0.4653, -1.534, 0.2, 0.0, -0.54, -1.509, 0.2, 0.0, -0.6134, -1.481, 0.2, 0.0, -0.6853, -1.449, 0.2, 0.0, -0.7556, -1.414, 0.2, 0.0, -0.824, -1.375, 0.2, 0.0, -0.8905, -1.333, 0.2, 0.0, -0.9548, -1.287, 0.2, 0.0, -1.017, -1.239, 0.2, 0.0, -1.076, -1.188, 0.2, 0.0, -1.133, -1.133, 0.2, 0.0, -1.188, -1.076, 0.2, 0.0, -1.239, -1.017, 0.2, 0.0, -1.287, -0.9548, 0.2, 0.0, -1.333, -0.8905, 0.2, 0.0, -1.375, -0.824, 0.2, 0.0, -1.414, -0.7556, 0.2, 0.0, -1.449, -0.6853, 0.2, 0.0, -1.481, -0.6134, 0.2, 0.0, -1.509, -0.54, 0.2, 0.0, -1.534, -0.4653, 0.2, 0.0, -1.555, -0.3895, 0.2, 0.0, -1.572, -0.3127, 0.2, 0.0, -1.585, -0.2352, 0.2, 0.0, -1.595, -0.1571, 0.2, 0.0, -1.601, -0.07865, 0.2, 0.0, -1.603, -2.887e-08, 0.2, 0.0, -1.601, 0.07865, 0.2, 0.0, -1.595, 0.1571, 0.2, 0.0, -1.585, 0.2352, 0.2, 0.0, -1.572, 0.3127, 0.2, 0.0, -1.555, 0.3895, 0.2, 0.0, -1.534, 0.4653, 0.2, 0.0, -1.509, 0.54, 0.2, 0.0, -1.481, 0.6134, 0.2, 0.0, -1.449, 0.6853, 0.2, 0.0, -1.414, 0.7556, 0.2, 0.0, -1.375, 0.824, 0.2, 0.0, -1.333, 0.8905, 0.2, 0.0, -1.287, 0.9548, 0.2, 0.0, -1.239, 1.017, 0.2, 0.0, -1.188, 1.076, 0.2, 0.0, -1.133, 1.133, 0.2, 0.0, -1.076, 1.188, 0.2, 0.0, -1.017, 1.239, 0.2, 0.0, -0.9548, 1.287, 0.2, 0.0, -0.8905, 1.333, 0.2, 0.0, -0.824, 1.375, 0.2, 0.0, -0.7556, 1.414, 0.2, 0.0, -0.6853, 1.449, 0.2, 0.0, -0.6134, 1.481, 0.2, 0.0, -0.54, 1.509, 0.2, 0.0, -0.4653, 1.534, 0.2, 0.0, -0.3895, 1.555, 0.2, 0.0, -0.3127, 1.572, 0.2, 0.0, -0.2352, 1.585, 0.2, 0.0, -0.1571, 1.595, 0.2, 0.0, -0.07865, 1.601, 0.2, 0.0, -7.451e-09, 1.603, 0.2, 0.0, 0.07865, 1.601, 0.2, 0.0, 0.1571, 1.595, 0.2, 0.0, 0.2352, 1.585, 0.2, 0.0, 0.3127, 1.572, 0.2, 0.0, 0.3895, 1.555, 0.2, 0.0, 0.4653, 1.534, 0.2, 0.0, 0.54, 1.509, 0.2, 0.0, 0.6134, 1.481, 0.2, 0.0, 0.6853, 1.449, 0.2, 0.0, 0.7556, 1.414, 0.2, 0.0, 0.824, 1.375, 0.2, 0.0, 0.8905, 1.333, 0.2, 0.0, 0.9548, 1.287, 0.2, 0.0, 1.017, 1.239, 0.2, 0.0, 1.076, 1.188, 0.2, 0.0, 1.133, 1.133, 0.2, 0.0, 1.188, 1.076, 0.2, 0.0, 1.239, 1.017, 0.2, 0.0, 1.287, 0.9548, 0.2, 0.0, 1.333, 0.8905, 0.2, 0.0, 1.375, 0.824, 0.2, 0.0, 1.414, 0.7556, 0.2, 0.0, 1.449, 0.6853, 0.2, 0.0, 1.481, 0.6134, 0.2, 0.0, 1.509, 0.54, 0.2, 0.0, 1.534, 0.4653, 0.2, 0.0, 1.555, 0.3895, 0.2, 0.0, 1.572, 0.3127, 0.2, 0.0, 1.585, 0.2352, 0.2, 0.0, 1.595, 0.1571, 0.2, 0.0, 1.601, 0.07865, 0.2, 0.0, 1.603, 2.654e-08, 0.2, 0.0, 1.601, -0.07865, 0.2, 0.0, 1.595, -0.1571, 0.2, 0.0])
_sp.order_v = 0
_sp.resolution_v = 0
_sp.use_cyclic_u = True
_sp.use_smooth = False
cu_disque_001.use_radius = False
cu_disque_001.fill_mode = 'FULL'
txt_text_016 = bpy.data.curves.new('Text.016', 'FONT')
txt_text_016.dimensions = '2D'
txt_text_016.body = '0  10  20  30  40  50  60  70  80  90'
txt_text_016.materials.append(mat_ligne)
txt_text_017 = bpy.data.curves.new('Text.017', 'FONT')
txt_text_017.dimensions = '2D'
txt_text_017.body = '0  10  20  30  40  50  60  70  80  90'
txt_text_017.materials.append(mat_ligne)
txt_text_018 = bpy.data.curves.new('Text.018', 'FONT')
txt_text_018.dimensions = '2D'
txt_text_018.body = '80  70  60  50  40  30  20  10'
txt_text_018.materials.append(mat_ligne)
txt_text_019 = bpy.data.curves.new('Text.019', 'FONT')
txt_text_019.dimensions = '2D'
txt_text_019.body = '80  70  60  50  40  30  20  10'
txt_text_019.materials.append(mat_ligne)
txt_text = bpy.data.curves.new('Text', 'FONT')
txt_text.dimensions = '2D'
txt_text.body = 'Source'
txt_text.materials.append(mat_ligne)
txt_text.align_x = 'CENTER'
txt_text_002 = bpy.data.curves.new('Text.002', 'FONT')
txt_text_002.dimensions = '2D'
txt_text_002.body = 'plexiglas'
txt_text_002.materials.append(mat_ligne)
txt_text_002.align_x = 'CENTER'
txt_text_011 = bpy.data.curves.new('Text.011', 'FONT')
txt_text_011.dimensions = '2D'
txt_text_011.body = 'air'
txt_text_011.materials.append(mat_ligne)
txt_text_011.align_x = 'CENTER'
txt_text_007 = bpy.data.curves.new('Text.007', 'FONT')
txt_text_007.dimensions = '2D'
txt_text_007.body = 'i'
txt_text_007.materials.append(mat_ligne)
txt_text_007.align_x = 'CENTER'
txt_text_008 = bpy.data.curves.new('Text.008', 'FONT')
txt_text_008.dimensions = '2D'
txt_text_008.body = '1'
txt_text_008.materials.append(mat_ligne)
txt_text_009 = bpy.data.curves.new('Text.009', 'FONT')
txt_text_009.dimensions = '2D'
txt_text_009.body = 'i'
txt_text_009.materials.append(mat_ligne)
txt_text_009.align_x = 'CENTER'
txt_text_010 = bpy.data.curves.new('Text.010', 'FONT')
txt_text_010.dimensions = '2D'
txt_text_010.body = '2'
txt_text_010.materials.append(mat_ligne)

# ---- objects
ob_camera = bpy.data.objects.new('Camera', cam_camera)
ob_plexiglas = bpy.data.objects.new('Plexiglas', me_cube)
ob_disque = bpy.data.objects.new('Disque', me_circle_001)
ob_normale = bpy.data.objects.new('Normale', me_plane_004)
ob_graduation = bpy.data.objects.new('Graduation', me_plane_002)
ob_disque_001 = bpy.data.objects.new('Disque.001', cu_disque_001)
ob_plane_001 = bpy.data.objects.new('Plane.001', me_plane_003)
ob_text_003 = bpy.data.objects.new('Text.003', txt_text_016)
ob_text_004 = bpy.data.objects.new('Text.004', txt_text_017)
ob_text_005 = bpy.data.objects.new('Text.005', txt_text_018)
ob_text_006 = bpy.data.objects.new('Text.006', txt_text_019)
ob_source = bpy.data.objects.new('Source', me_cube_001)
ob_text = bpy.data.objects.new('Text', txt_text)
ob_rayon_002 = bpy.data.objects.new('Rayon.002', me_plane_005)
ob_rayon_001 = bpy.data.objects.new('Rayon.001', me_plane_006)
ob_text_002 = bpy.data.objects.new('Text.002', txt_text_002)
ob_text_001 = bpy.data.objects.new('Text.001', txt_text_011)
ob_angle_incident = bpy.data.objects.new('Angle incident', me_circle_004)
ob_angle_refraction = bpy.data.objects.new('Angle refraction', me_circle_005)
ob_text_007 = bpy.data.objects.new('Text.007', txt_text_007)
ob_text_008 = bpy.data.objects.new('Text.008', txt_text_008)
ob_text_009 = bpy.data.objects.new('Text.009', txt_text_009)
ob_text_010 = bpy.data.objects.new('Text.010', txt_text_010)

# ---- transforms, parenting, visibility, modifiers, constraints
ob_camera.location = (0.1485, -0.1183, 14.7)
ob_camera.lock_rotations_4d = False
ob_camera.empty_display_type = 'ARROWS'
ob_camera.color = (0.0, 0.0, 0.0, 0.0)
ob_camera.display_type = 'WIRE'
ob_camera.lineart.crease_threshold = 0.0
ob_plexiglas.location = (0.0, 0.0, 0.2006)
ob_plexiglas.lock_rotations_4d = False
ob_plexiglas.empty_display_type = 'ARROWS'
ob_plexiglas.visible_shadow = False
ob_plexiglas.lineart.crease_threshold = 0.0
_m = ob_plexiglas.modifiers.new('Bevel', 'BEVEL')
_m.width = 0.01
_m.width_pct = 0.01
_m.segments = 2
_m = ob_plexiglas.modifiers.new('Subdivision', 'SUBSURF')
_m.levels = 2
_m = ob_plexiglas.modifiers.new('Solidify.001', 'SOLIDIFY')
_m.thickness = 0.1
_m = ob_plexiglas.modifiers.new('Solidify', 'SOLIDIFY')
_m.thickness = -0.02
_m.material_offset = 1
_m.use_flip_normals = True
ob_disque.location = (0.0, 0.0, 1.672)
ob_disque.visible_shadow = False
_m = ob_disque.modifiers.new('Bevel', 'BEVEL')
_m.width = 0.01
_m.width_pct = 0.01
_m.segments = 2
_m = ob_disque.modifiers.new('Subdivision', 'SUBSURF')
_m.levels = 2
ob_normale.location = (0.0, -1.277, 0.5623)
ob_normale.visible_shadow = False
ob_normale.instance_type = 'FACES'
_m = ob_normale.modifiers.new('Array', 'ARRAY')
_m.count = 9
_m.relative_offset_displace = (0.0, 2.0, 0.0)
ob_graduation.location = (0.04222, 0.0, 1.672)
ob_graduation.rotation_euler = (1.571, -0.0, 0.0)
ob_graduation.visible_shadow = False
ob_graduation.instance_type = 'FACES'
ob_graduation.display.show_shadows = False
_m = ob_graduation.modifiers.new('Array', 'ARRAY')
_m.count = 36
_m = ob_graduation.modifiers.new('Curve', 'CURVE')
_m.object = ob_disque_001
ob_disque_001.location = (0.0, 0.0, 0.0)
ob_plane_001.parent = ob_graduation
ob_plane_001.location = (0.0, 0.0, 0.0)
ob_plane_001.visible_shadow = False
ob_plane_001.instance_type = 'FACES'
ob_text_003.location = (-2.754, 0.06052, 2.056)
ob_text_003.scale = (0.175, 0.1684, 0.1684)
ob_text_003.visible_shadow = False
ob_text_003.display.show_shadows = False
_m = ob_text_003.modifiers.new('Curve', 'CURVE')
_m.object = ob_disque_001
ob_text_004.location = (-7.724, 0.06052, 2.056)
ob_text_004.scale = (0.175, 0.1684, 0.1684)
ob_text_004.visible_shadow = False
ob_text_004.display.show_shadows = False
_m = ob_text_004.modifiers.new('Curve', 'CURVE')
_m.object = ob_disque_001
ob_text_005.location = (-4.999, 0.06052, 2.056)
ob_text_005.scale = (0.175, 0.1684, 0.1684)
ob_text_005.visible_shadow = False
ob_text_005.display.show_shadows = False
_m = ob_text_005.modifiers.new('Curve', 'CURVE')
_m.object = ob_disque_001
ob_text_006.location = (-9.973, 0.06052, 2.056)
ob_text_006.scale = (0.175, 0.1684, 0.1684)
ob_text_006.visible_shadow = False
ob_text_006.display.show_shadows = False
_m = ob_text_006.modifiers.new('Curve', 'CURVE')
_m.object = ob_disque_001
ob_source.location = (2.059, -1.856, 0.8996)
ob_source.rotation_euler = (0.0, -0.0, 0.8632)
ob_source.scale = (0.7384, -1.334, 0.339)
ob_source.visible_shadow = False
_m = ob_source.modifiers.new('Bevel', 'BEVEL')
_m.width = 0.001
_m.width_pct = 0.001
_m.segments = 2
_m = ob_source.modifiers.new('Solidify', 'SOLIDIFY')
_m.thickness = -0.07
_m.material_offset = 1
_m.use_flip_normals = True
ob_text.parent = ob_source
ob_text.matrix_parent_inverse = Matrix(((0.3247, 0.3247, -0.0, -0.3365), (0.1797, -0.1797, -0.0, -1.083), (0.0, 0.0, 1.0, -15.07), (0.0, -0.0, -0.0, 1.0)))
ob_text.location = (2.68, -1.418, 16.25)
ob_text.rotation_euler = (0.0, -0.0, -0.7854)
ob_text.scale = (0.5651, 0.5651, 0.5651)
ob_text.visible_shadow = False
ob_text.display.show_shadows = False
ob_rayon_002.location = (0.0, 0.0, 0.0)
ob_rayon_002.rotation_euler = (0.0, -0.0, 0.8645)
ob_rayon_002.visible_shadow = False
ob_rayon_001.location = (0.0, 0.0, 0.5974)
ob_rayon_001.rotation_euler = (0.0, -0.0, -0.04661)
ob_rayon_001.visible_shadow = False
ob_text_002.location = (0.6537, 0.256, 2.737)
ob_text_002.scale = (0.2753, 0.2753, 0.2753)
ob_text_002.visible_shadow = False
ob_text_002.display.show_shadows = False
ob_text_001.location = (-0.5882, -0.3197, 2.737)
ob_text_001.scale = (0.2753, 0.2753, 0.2753)
ob_text_001.visible_shadow = False
ob_text_001.display.show_shadows = False
ob_angle_incident.location = (0.0, 0.0, 0.5441)
ob_angle_incident.visible_shadow = False
_m = ob_angle_incident.modifiers.new('Subdivision', 'SUBSURF')
_m.levels = 2
ob_angle_refraction.location = (-0.06952, 0.3085, 0.5441)
ob_angle_refraction.rotation_euler = (0.0, -0.0, 2.967)
ob_angle_refraction.visible_shadow = False
_m = ob_angle_refraction.modifiers.new('Subdivision', 'SUBSURF')
_m.levels = 2
ob_text_007.location = (0.1912, -0.5737, 2.737)
ob_text_007.scale = (0.356, 0.356, 0.356)
ob_text_007.visible_shadow = False
ob_text_007.display.show_shadows = False
ob_text_008.parent = ob_text_007
ob_text_008.matrix_parent_inverse = Matrix(((2.809, -0.0, -0.0, -0.537), (-0.0, 2.809, 0.0, 1.611), (-0.0, -0.0, 2.809, -7.688), (-0.0, 0.0, -0.0, 1.0)))
ob_text_008.location = (0.2325, -0.6765, 2.737)
ob_text_008.scale = (0.2769, 0.2769, 0.2769)
ob_text_008.visible_shadow = False
ob_text_008.display.show_shadows = False
ob_text_009.location = (-0.2725, 0.8106, 2.737)
ob_text_009.scale = (0.356, 0.356, 0.356)
ob_text_009.visible_shadow = False
ob_text_009.display.show_shadows = False
ob_text_010.parent = ob_text_009
ob_text_010.matrix_parent_inverse = Matrix(((2.809, -0.0, -0.0, -0.537), (-0.0, 2.809, 0.0, 1.611), (-0.0, -0.0, 2.809, -7.688), (-0.0, 0.0, -0.0, 1.0)))
ob_text_010.location = (0.2325, -0.6765, 2.737)
ob_text_010.scale = (0.2769, 0.2769, 0.2769)
ob_text_010.visible_shadow = False
ob_text_010.display.show_shadows = False

# ---- collection membership
col_collection.objects.link(ob_camera)
col_disque_optique.objects.link(ob_plexiglas)
col_disque_optique.objects.link(ob_disque)
col_disque_optique.objects.link(ob_normale)
col_graduation.objects.link(ob_graduation)
col_graduation.objects.link(ob_disque_001)
col_graduation.objects.link(ob_plane_001)
col_texte_graduation.objects.link(ob_text_003)
col_texte_graduation.objects.link(ob_text_004)
col_texte_graduation.objects.link(ob_text_005)
col_texte_graduation.objects.link(ob_text_006)
col_lumi_re.objects.link(ob_source)
col_lumi_re.objects.link(ob_text)
col_lumi_re.objects.link(ob_rayon_002)
col_lumi_re.objects.link(ob_rayon_001)
col_l_gende.objects.link(ob_text_002)
col_l_gende.objects.link(ob_text_001)
col_angles.objects.link(ob_angle_incident)
col_angles.objects.link(ob_angle_refraction)
col_angles.objects.link(ob_text_007)
col_angles.objects.link(ob_text_008)
col_angles.objects.link(ob_text_009)
col_angles.objects.link(ob_text_010)

# ---- scene / render settings (as saved in the file)
scene.camera = ob_camera
scene.frame_start = 1; scene.frame_end = 250; scene.frame_set(1)
scene.render.engine = 'BLENDER_EEVEE_NEXT'
scene.render.image_settings.compression = 100
scene.render.resolution_x = 1080
scene.render.resolution_percentage = 75
scene.render.film_transparent = True
scene.cycles.sampling_pattern = 'TABULATED_SOBOL'
scene.cycles.use_light_tree = False
scene.view_settings.view_transform = 'Standard'
bpy.context.view_layer.update()

# ---- added for rendering (the .blend has no usable light): sun
light_auto_sun = bpy.data.lights.new('AutoSun', 'SUN')
light_auto_sun.energy = 3.0
light_auto_sun.angle = 0.0523599
ob_auto_sun = bpy.data.objects.new('AutoSun', light_auto_sun)
scene.collection.objects.link(ob_auto_sun)
ob_auto_sun.rotation_euler = (0.872665, 0.174533, 0.523599)
bpy.context.view_layer.update()

